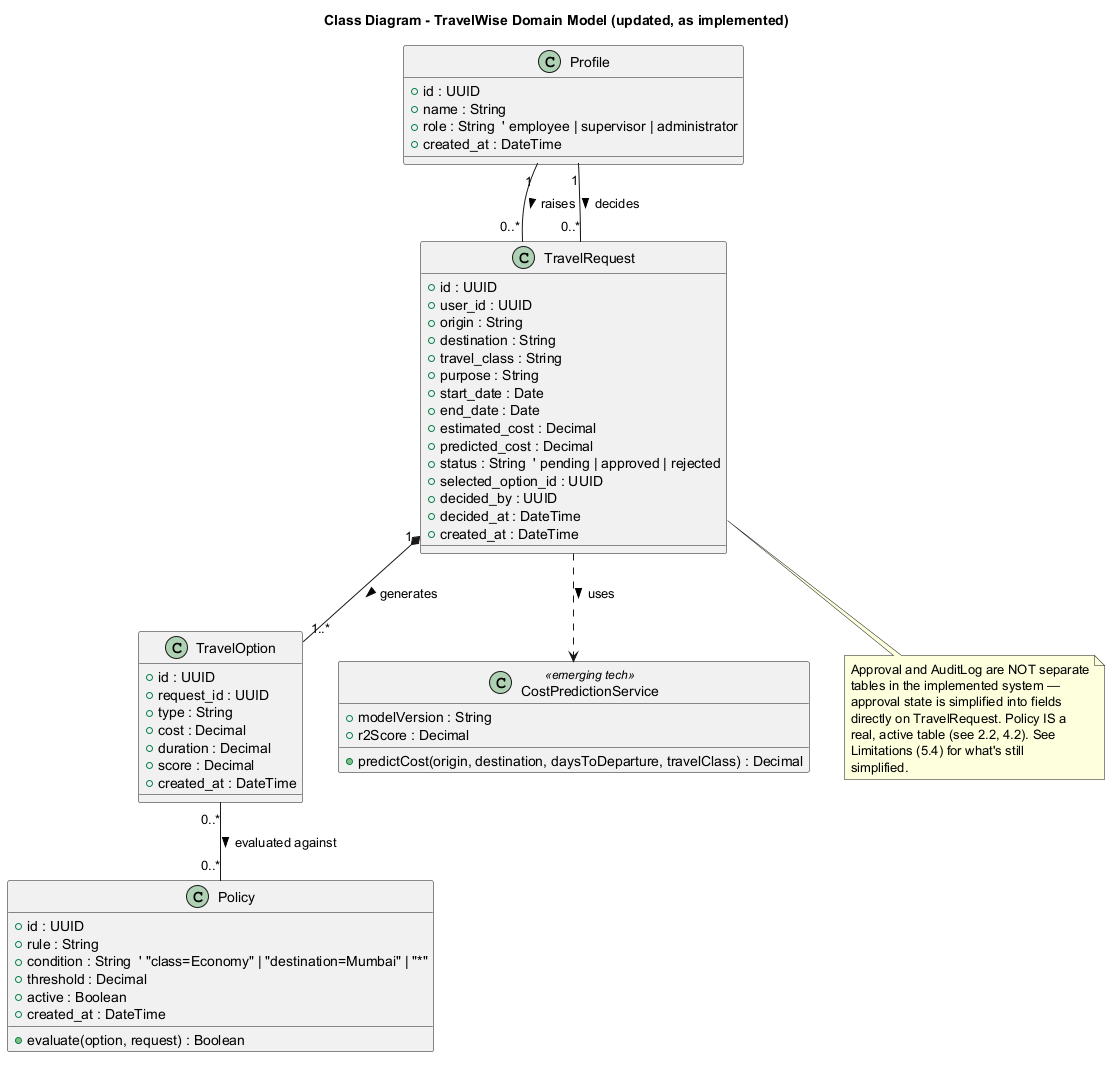

The diagram above was rendered by PlantUML. Its source (embedded in the PNG):
@startuml
title Class Diagram - TravelWise Domain Model (updated, as implemented)

class Profile {
  +id : UUID
  +name : String
  +role : String  ' employee | supervisor | administrator
  +created_at : DateTime
}

class TravelRequest {
  +id : UUID
  +user_id : UUID
  +origin : String
  +destination : String
  +travel_class : String
  +purpose : String
  +start_date : Date
  +end_date : Date
  +estimated_cost : Decimal
  +predicted_cost : Decimal
  +status : String  ' pending | approved | rejected
  +selected_option_id : UUID
  +decided_by : UUID
  +decided_at : DateTime
  +created_at : DateTime
}

class TravelOption {
  +id : UUID
  +request_id : UUID
  +type : String
  +cost : Decimal
  +duration : Decimal
  +score : Decimal
  +created_at : DateTime
}

class Policy {
  +id : UUID
  +rule : String
  +condition : String  ' "class=Economy" | "destination=Mumbai" | "*"
  +threshold : Decimal
  +active : Boolean
  +created_at : DateTime
  +evaluate(option, request) : Boolean
}

class "CostPredictionService" as CPS <<emerging tech>> {
  +modelVersion : String
  +r2Score : Decimal
  +predictCost(origin, destination, daysToDeparture, travelClass) : Decimal
}

Profile "1" -- "0..*" TravelRequest : raises >
TravelRequest "1" *-- "1..*" TravelOption : generates >
TravelRequest ..> CPS : uses >
Profile "1" -- "0..*" TravelRequest : decides >
TravelOption "0..*" -- "0..*" Policy : evaluated against >

note bottom of TravelRequest
  Approval and AuditLog are NOT separate
  tables in the implemented system —
  approval state is simplified into fields
  directly on TravelRequest. Policy IS a
  real, active table (see 2.2, 4.2). See
  Limitations (5.4) for what's still
  simplified.
end note

@enduml